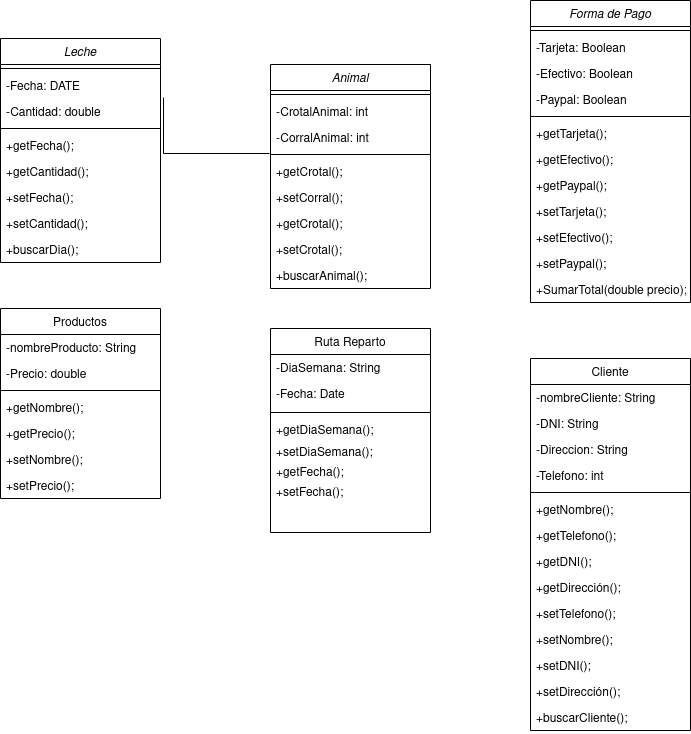

The diagram above was exported from draw.io. Its source (the exported page's mxGraphModel, read from the mxfile embedded in the PNG):
<mxGraphModel dx="1769" dy="547" grid="1" gridSize="10" guides="1" tooltips="1" connect="1" arrows="1" fold="1" page="1" pageScale="1" pageWidth="827" pageHeight="1169" math="0" shadow="0">
  <root>
    <mxCell id="WIyWlLk6GJQsqaUBKTNV-0" />
    <mxCell id="WIyWlLk6GJQsqaUBKTNV-1" parent="WIyWlLk6GJQsqaUBKTNV-0" />
    <mxCell id="zkfFHV4jXpPFQw0GAbJ--0" value="Animal" style="swimlane;fontStyle=2;align=center;verticalAlign=top;childLayout=stackLayout;horizontal=1;startSize=26;horizontalStack=0;resizeParent=1;resizeLast=0;collapsible=1;marginBottom=0;rounded=0;shadow=0;strokeWidth=1;" parent="WIyWlLk6GJQsqaUBKTNV-1" vertex="1">
      <mxGeometry x="220" y="86" width="160" height="224" as="geometry">
        <mxRectangle x="230" y="140" width="160" height="26" as="alternateBounds" />
      </mxGeometry>
    </mxCell>
    <mxCell id="zkfFHV4jXpPFQw0GAbJ--4" value="" style="line;html=1;strokeWidth=1;align=left;verticalAlign=middle;spacingTop=-1;spacingLeft=3;spacingRight=3;rotatable=0;labelPosition=right;points=[];portConstraint=eastwest;" parent="zkfFHV4jXpPFQw0GAbJ--0" vertex="1">
      <mxGeometry y="26" width="160" height="8" as="geometry" />
    </mxCell>
    <mxCell id="zkfFHV4jXpPFQw0GAbJ--2" value="-CrotalAnimal: int" style="text;align=left;verticalAlign=top;spacingLeft=4;spacingRight=4;overflow=hidden;rotatable=0;points=[[0,0.5],[1,0.5]];portConstraint=eastwest;rounded=0;shadow=0;html=0;" parent="zkfFHV4jXpPFQw0GAbJ--0" vertex="1">
      <mxGeometry y="34" width="160" height="26" as="geometry" />
    </mxCell>
    <mxCell id="OYYAIf_mwR2yvH9wDElD-1" value="-CorralAnimal: int" style="text;align=left;verticalAlign=top;spacingLeft=4;spacingRight=4;overflow=hidden;rotatable=0;points=[[0,0.5],[1,0.5]];portConstraint=eastwest;rounded=0;shadow=0;html=0;" vertex="1" parent="zkfFHV4jXpPFQw0GAbJ--0">
      <mxGeometry y="60" width="160" height="26" as="geometry" />
    </mxCell>
    <mxCell id="zkfFHV4jXpPFQw0GAbJ--9" value="" style="line;html=1;strokeWidth=1;align=left;verticalAlign=middle;spacingTop=-1;spacingLeft=3;spacingRight=3;rotatable=0;labelPosition=right;points=[];portConstraint=eastwest;" parent="zkfFHV4jXpPFQw0GAbJ--0" vertex="1">
      <mxGeometry y="86" width="160" height="8" as="geometry" />
    </mxCell>
    <mxCell id="zkfFHV4jXpPFQw0GAbJ--5" value="+getCrotal();" style="text;align=left;verticalAlign=top;spacingLeft=4;spacingRight=4;overflow=hidden;rotatable=0;points=[[0,0.5],[1,0.5]];portConstraint=eastwest;" parent="zkfFHV4jXpPFQw0GAbJ--0" vertex="1">
      <mxGeometry y="94" width="160" height="26" as="geometry" />
    </mxCell>
    <mxCell id="qcVWtikCjO1pg4Wo5uxo-3" value="+setCorral();" style="text;align=left;verticalAlign=top;spacingLeft=4;spacingRight=4;overflow=hidden;rotatable=0;points=[[0,0.5],[1,0.5]];portConstraint=eastwest;" parent="zkfFHV4jXpPFQw0GAbJ--0" vertex="1">
      <mxGeometry y="120" width="160" height="26" as="geometry" />
    </mxCell>
    <mxCell id="OYYAIf_mwR2yvH9wDElD-11" value="+getCrotal();" style="text;align=left;verticalAlign=top;spacingLeft=4;spacingRight=4;overflow=hidden;rotatable=0;points=[[0,0.5],[1,0.5]];portConstraint=eastwest;" vertex="1" parent="zkfFHV4jXpPFQw0GAbJ--0">
      <mxGeometry y="146" width="160" height="26" as="geometry" />
    </mxCell>
    <mxCell id="OYYAIf_mwR2yvH9wDElD-20" value="+setCrotal();" style="text;align=left;verticalAlign=top;spacingLeft=4;spacingRight=4;overflow=hidden;rotatable=0;points=[[0,0.5],[1,0.5]];portConstraint=eastwest;" vertex="1" parent="zkfFHV4jXpPFQw0GAbJ--0">
      <mxGeometry y="172" width="160" height="26" as="geometry" />
    </mxCell>
    <mxCell id="OYYAIf_mwR2yvH9wDElD-46" value="+buscarAnimal();" style="text;align=left;verticalAlign=top;spacingLeft=4;spacingRight=4;overflow=hidden;rotatable=0;points=[[0,0.5],[1,0.5]];portConstraint=eastwest;" vertex="1" parent="zkfFHV4jXpPFQw0GAbJ--0">
      <mxGeometry y="198" width="160" height="26" as="geometry" />
    </mxCell>
    <mxCell id="zkfFHV4jXpPFQw0GAbJ--6" value="Productos" style="swimlane;fontStyle=0;align=center;verticalAlign=top;childLayout=stackLayout;horizontal=1;startSize=26;horizontalStack=0;resizeParent=1;resizeLast=0;collapsible=1;marginBottom=0;rounded=0;shadow=0;strokeWidth=1;" parent="WIyWlLk6GJQsqaUBKTNV-1" vertex="1">
      <mxGeometry x="-50" y="330" width="160" height="190" as="geometry">
        <mxRectangle x="130" y="380" width="160" height="26" as="alternateBounds" />
      </mxGeometry>
    </mxCell>
    <mxCell id="zkfFHV4jXpPFQw0GAbJ--7" value="-nombreProducto: String &#10;&#10;" style="text;align=left;verticalAlign=top;spacingLeft=4;spacingRight=4;overflow=hidden;rotatable=0;points=[[0,0.5],[1,0.5]];portConstraint=eastwest;" parent="zkfFHV4jXpPFQw0GAbJ--6" vertex="1">
      <mxGeometry y="26" width="160" height="26" as="geometry" />
    </mxCell>
    <mxCell id="qcVWtikCjO1pg4Wo5uxo-5" value="-Precio: double" style="text;align=left;verticalAlign=top;spacingLeft=4;spacingRight=4;overflow=hidden;rotatable=0;points=[[0,0.5],[1,0.5]];portConstraint=eastwest;" parent="zkfFHV4jXpPFQw0GAbJ--6" vertex="1">
      <mxGeometry y="52" width="160" height="26" as="geometry" />
    </mxCell>
    <mxCell id="qcVWtikCjO1pg4Wo5uxo-4" value="" style="line;html=1;strokeWidth=1;align=left;verticalAlign=middle;spacingTop=-1;spacingLeft=3;spacingRight=3;rotatable=0;labelPosition=right;points=[];portConstraint=eastwest;" parent="zkfFHV4jXpPFQw0GAbJ--6" vertex="1">
      <mxGeometry y="78" width="160" height="8" as="geometry" />
    </mxCell>
    <mxCell id="qcVWtikCjO1pg4Wo5uxo-6" value="+getNombre();" style="text;align=left;verticalAlign=top;spacingLeft=4;spacingRight=4;overflow=hidden;rotatable=0;points=[[0,0.5],[1,0.5]];portConstraint=eastwest;" parent="zkfFHV4jXpPFQw0GAbJ--6" vertex="1">
      <mxGeometry y="86" width="160" height="26" as="geometry" />
    </mxCell>
    <mxCell id="qcVWtikCjO1pg4Wo5uxo-7" value="+getPrecio();" style="text;align=left;verticalAlign=top;spacingLeft=4;spacingRight=4;overflow=hidden;rotatable=0;points=[[0,0.5],[1,0.5]];portConstraint=eastwest;" parent="zkfFHV4jXpPFQw0GAbJ--6" vertex="1">
      <mxGeometry y="112" width="160" height="26" as="geometry" />
    </mxCell>
    <mxCell id="OYYAIf_mwR2yvH9wDElD-21" value="+setNombre();" style="text;align=left;verticalAlign=top;spacingLeft=4;spacingRight=4;overflow=hidden;rotatable=0;points=[[0,0.5],[1,0.5]];portConstraint=eastwest;" vertex="1" parent="zkfFHV4jXpPFQw0GAbJ--6">
      <mxGeometry y="138" width="160" height="26" as="geometry" />
    </mxCell>
    <mxCell id="OYYAIf_mwR2yvH9wDElD-29" value="+setPrecio();" style="text;align=left;verticalAlign=top;spacingLeft=4;spacingRight=4;overflow=hidden;rotatable=0;points=[[0,0.5],[1,0.5]];portConstraint=eastwest;" vertex="1" parent="zkfFHV4jXpPFQw0GAbJ--6">
      <mxGeometry y="164" width="160" height="26" as="geometry" />
    </mxCell>
    <mxCell id="zkfFHV4jXpPFQw0GAbJ--13" value="Ruta Reparto" style="swimlane;fontStyle=0;align=center;verticalAlign=top;childLayout=stackLayout;horizontal=1;startSize=26;horizontalStack=0;resizeParent=1;resizeLast=0;collapsible=1;marginBottom=0;rounded=0;shadow=0;strokeWidth=1;" parent="WIyWlLk6GJQsqaUBKTNV-1" vertex="1">
      <mxGeometry x="220" y="350" width="160" height="204" as="geometry">
        <mxRectangle x="340" y="380" width="170" height="26" as="alternateBounds" />
      </mxGeometry>
    </mxCell>
    <mxCell id="zkfFHV4jXpPFQw0GAbJ--14" value="-DiaSemana: String" style="text;align=left;verticalAlign=top;spacingLeft=4;spacingRight=4;overflow=hidden;rotatable=0;points=[[0,0.5],[1,0.5]];portConstraint=eastwest;" parent="zkfFHV4jXpPFQw0GAbJ--13" vertex="1">
      <mxGeometry y="26" width="160" height="26" as="geometry" />
    </mxCell>
    <mxCell id="qcVWtikCjO1pg4Wo5uxo-8" value="-Fecha: Date" style="text;align=left;verticalAlign=top;spacingLeft=4;spacingRight=4;overflow=hidden;rotatable=0;points=[[0,0.5],[1,0.5]];portConstraint=eastwest;" parent="zkfFHV4jXpPFQw0GAbJ--13" vertex="1">
      <mxGeometry y="52" width="160" height="28" as="geometry" />
    </mxCell>
    <mxCell id="zkfFHV4jXpPFQw0GAbJ--15" value="" style="line;html=1;strokeWidth=1;align=left;verticalAlign=middle;spacingTop=-1;spacingLeft=3;spacingRight=3;rotatable=0;labelPosition=right;points=[];portConstraint=eastwest;" parent="zkfFHV4jXpPFQw0GAbJ--13" vertex="1">
      <mxGeometry y="80" width="160" height="8" as="geometry" />
    </mxCell>
    <mxCell id="qcVWtikCjO1pg4Wo5uxo-9" value="+getDiaSemana();" style="text;align=left;verticalAlign=top;spacingLeft=4;spacingRight=4;overflow=hidden;rotatable=0;points=[[0,0.5],[1,0.5]];portConstraint=eastwest;" parent="zkfFHV4jXpPFQw0GAbJ--13" vertex="1">
      <mxGeometry y="88" width="160" height="22" as="geometry" />
    </mxCell>
    <mxCell id="OYYAIf_mwR2yvH9wDElD-8" value="+setDiaSemana();" style="text;align=left;verticalAlign=top;spacingLeft=4;spacingRight=4;overflow=hidden;rotatable=0;points=[[0,0.5],[1,0.5]];portConstraint=eastwest;" vertex="1" parent="zkfFHV4jXpPFQw0GAbJ--13">
      <mxGeometry y="110" width="160" height="20" as="geometry" />
    </mxCell>
    <mxCell id="OYYAIf_mwR2yvH9wDElD-9" value="+getFecha();" style="text;align=left;verticalAlign=top;spacingLeft=4;spacingRight=4;overflow=hidden;rotatable=0;points=[[0,0.5],[1,0.5]];portConstraint=eastwest;" vertex="1" parent="zkfFHV4jXpPFQw0GAbJ--13">
      <mxGeometry y="130" width="160" height="20" as="geometry" />
    </mxCell>
    <mxCell id="OYYAIf_mwR2yvH9wDElD-10" value="+setFecha();" style="text;align=left;verticalAlign=top;spacingLeft=4;spacingRight=4;overflow=hidden;rotatable=0;points=[[0,0.5],[1,0.5]];portConstraint=eastwest;" vertex="1" parent="zkfFHV4jXpPFQw0GAbJ--13">
      <mxGeometry y="150" width="160" height="30" as="geometry" />
    </mxCell>
    <mxCell id="zkfFHV4jXpPFQw0GAbJ--17" value="Cliente" style="swimlane;fontStyle=0;align=center;verticalAlign=top;childLayout=stackLayout;horizontal=1;startSize=26;horizontalStack=0;resizeParent=1;resizeLast=0;collapsible=1;marginBottom=0;rounded=0;shadow=0;strokeWidth=1;" parent="WIyWlLk6GJQsqaUBKTNV-1" vertex="1">
      <mxGeometry x="480" y="380" width="160" height="372" as="geometry">
        <mxRectangle x="550" y="140" width="160" height="26" as="alternateBounds" />
      </mxGeometry>
    </mxCell>
    <mxCell id="zkfFHV4jXpPFQw0GAbJ--18" value="-nombreCliente: String " style="text;align=left;verticalAlign=top;spacingLeft=4;spacingRight=4;overflow=hidden;rotatable=0;points=[[0,0.5],[1,0.5]];portConstraint=eastwest;" parent="zkfFHV4jXpPFQw0GAbJ--17" vertex="1">
      <mxGeometry y="26" width="160" height="26" as="geometry" />
    </mxCell>
    <mxCell id="zkfFHV4jXpPFQw0GAbJ--19" value="-DNI: String " style="text;align=left;verticalAlign=top;spacingLeft=4;spacingRight=4;overflow=hidden;rotatable=0;points=[[0,0.5],[1,0.5]];portConstraint=eastwest;rounded=0;shadow=0;html=0;" parent="zkfFHV4jXpPFQw0GAbJ--17" vertex="1">
      <mxGeometry y="52" width="160" height="26" as="geometry" />
    </mxCell>
    <mxCell id="zkfFHV4jXpPFQw0GAbJ--20" value="-Direccion: String " style="text;align=left;verticalAlign=top;spacingLeft=4;spacingRight=4;overflow=hidden;rotatable=0;points=[[0,0.5],[1,0.5]];portConstraint=eastwest;rounded=0;shadow=0;html=0;" parent="zkfFHV4jXpPFQw0GAbJ--17" vertex="1">
      <mxGeometry y="78" width="160" height="26" as="geometry" />
    </mxCell>
    <mxCell id="qcVWtikCjO1pg4Wo5uxo-1" value="-Telefono: int " style="text;align=left;verticalAlign=top;spacingLeft=4;spacingRight=4;overflow=hidden;rotatable=0;points=[[0,0.5],[1,0.5]];portConstraint=eastwest;rounded=0;shadow=0;html=0;" parent="zkfFHV4jXpPFQw0GAbJ--17" vertex="1">
      <mxGeometry y="104" width="160" height="26" as="geometry" />
    </mxCell>
    <mxCell id="zkfFHV4jXpPFQw0GAbJ--23" value="" style="line;html=1;strokeWidth=1;align=left;verticalAlign=middle;spacingTop=-1;spacingLeft=3;spacingRight=3;rotatable=0;labelPosition=right;points=[];portConstraint=eastwest;" parent="zkfFHV4jXpPFQw0GAbJ--17" vertex="1">
      <mxGeometry y="130" width="160" height="8" as="geometry" />
    </mxCell>
    <mxCell id="zkfFHV4jXpPFQw0GAbJ--24" value="+getNombre();" style="text;align=left;verticalAlign=top;spacingLeft=4;spacingRight=4;overflow=hidden;rotatable=0;points=[[0,0.5],[1,0.5]];portConstraint=eastwest;" parent="zkfFHV4jXpPFQw0GAbJ--17" vertex="1">
      <mxGeometry y="138" width="160" height="26" as="geometry" />
    </mxCell>
    <mxCell id="zkfFHV4jXpPFQw0GAbJ--25" value="+getTelefono();&#10;" style="text;align=left;verticalAlign=top;spacingLeft=4;spacingRight=4;overflow=hidden;rotatable=0;points=[[0,0.5],[1,0.5]];portConstraint=eastwest;" parent="zkfFHV4jXpPFQw0GAbJ--17" vertex="1">
      <mxGeometry y="164" width="160" height="26" as="geometry" />
    </mxCell>
    <mxCell id="OYYAIf_mwR2yvH9wDElD-2" value="+getDNI();&#10;" style="text;align=left;verticalAlign=top;spacingLeft=4;spacingRight=4;overflow=hidden;rotatable=0;points=[[0,0.5],[1,0.5]];portConstraint=eastwest;" vertex="1" parent="zkfFHV4jXpPFQw0GAbJ--17">
      <mxGeometry y="190" width="160" height="26" as="geometry" />
    </mxCell>
    <mxCell id="OYYAIf_mwR2yvH9wDElD-3" value="+getDirección();&#10;" style="text;align=left;verticalAlign=top;spacingLeft=4;spacingRight=4;overflow=hidden;rotatable=0;points=[[0,0.5],[1,0.5]];portConstraint=eastwest;" vertex="1" parent="zkfFHV4jXpPFQw0GAbJ--17">
      <mxGeometry y="216" width="160" height="26" as="geometry" />
    </mxCell>
    <mxCell id="OYYAIf_mwR2yvH9wDElD-4" value="+setTelefono();&#10;" style="text;align=left;verticalAlign=top;spacingLeft=4;spacingRight=4;overflow=hidden;rotatable=0;points=[[0,0.5],[1,0.5]];portConstraint=eastwest;" vertex="1" parent="zkfFHV4jXpPFQw0GAbJ--17">
      <mxGeometry y="242" width="160" height="26" as="geometry" />
    </mxCell>
    <mxCell id="OYYAIf_mwR2yvH9wDElD-5" value="+setNombre();" style="text;align=left;verticalAlign=top;spacingLeft=4;spacingRight=4;overflow=hidden;rotatable=0;points=[[0,0.5],[1,0.5]];portConstraint=eastwest;" vertex="1" parent="zkfFHV4jXpPFQw0GAbJ--17">
      <mxGeometry y="268" width="160" height="26" as="geometry" />
    </mxCell>
    <mxCell id="OYYAIf_mwR2yvH9wDElD-6" value="+setDNI();&#10;" style="text;align=left;verticalAlign=top;spacingLeft=4;spacingRight=4;overflow=hidden;rotatable=0;points=[[0,0.5],[1,0.5]];portConstraint=eastwest;" vertex="1" parent="zkfFHV4jXpPFQw0GAbJ--17">
      <mxGeometry y="294" width="160" height="26" as="geometry" />
    </mxCell>
    <mxCell id="OYYAIf_mwR2yvH9wDElD-7" value="+setDirección();&#10;" style="text;align=left;verticalAlign=top;spacingLeft=4;spacingRight=4;overflow=hidden;rotatable=0;points=[[0,0.5],[1,0.5]];portConstraint=eastwest;" vertex="1" parent="zkfFHV4jXpPFQw0GAbJ--17">
      <mxGeometry y="320" width="160" height="26" as="geometry" />
    </mxCell>
    <mxCell id="OYYAIf_mwR2yvH9wDElD-47" value="+buscarCliente();&#10;" style="text;align=left;verticalAlign=top;spacingLeft=4;spacingRight=4;overflow=hidden;rotatable=0;points=[[0,0.5],[1,0.5]];portConstraint=eastwest;" vertex="1" parent="zkfFHV4jXpPFQw0GAbJ--17">
      <mxGeometry y="346" width="160" height="26" as="geometry" />
    </mxCell>
    <mxCell id="qcVWtikCjO1pg4Wo5uxo-10" value="Leche" style="swimlane;fontStyle=2;align=center;verticalAlign=top;childLayout=stackLayout;horizontal=1;startSize=26;horizontalStack=0;resizeParent=1;resizeLast=0;collapsible=1;marginBottom=0;rounded=0;shadow=0;strokeWidth=1;" parent="WIyWlLk6GJQsqaUBKTNV-1" vertex="1">
      <mxGeometry x="-50" y="60" width="160" height="224" as="geometry">
        <mxRectangle x="230" y="140" width="160" height="26" as="alternateBounds" />
      </mxGeometry>
    </mxCell>
    <mxCell id="qcVWtikCjO1pg4Wo5uxo-11" value="" style="line;html=1;strokeWidth=1;align=left;verticalAlign=middle;spacingTop=-1;spacingLeft=3;spacingRight=3;rotatable=0;labelPosition=right;points=[];portConstraint=eastwest;" parent="qcVWtikCjO1pg4Wo5uxo-10" vertex="1">
      <mxGeometry y="26" width="160" height="8" as="geometry" />
    </mxCell>
    <mxCell id="qcVWtikCjO1pg4Wo5uxo-12" value="-Fecha: DATE" style="text;align=left;verticalAlign=top;spacingLeft=4;spacingRight=4;overflow=hidden;rotatable=0;points=[[0,0.5],[1,0.5]];portConstraint=eastwest;rounded=0;shadow=0;html=0;" parent="qcVWtikCjO1pg4Wo5uxo-10" vertex="1">
      <mxGeometry y="34" width="160" height="26" as="geometry" />
    </mxCell>
    <mxCell id="qcVWtikCjO1pg4Wo5uxo-16" value="-Cantidad: double" style="text;align=left;verticalAlign=top;spacingLeft=4;spacingRight=4;overflow=hidden;rotatable=0;points=[[0,0.5],[1,0.5]];portConstraint=eastwest;rounded=0;shadow=0;html=0;" parent="qcVWtikCjO1pg4Wo5uxo-10" vertex="1">
      <mxGeometry y="60" width="160" height="26" as="geometry" />
    </mxCell>
    <mxCell id="qcVWtikCjO1pg4Wo5uxo-13" value="" style="line;html=1;strokeWidth=1;align=left;verticalAlign=middle;spacingTop=-1;spacingLeft=3;spacingRight=3;rotatable=0;labelPosition=right;points=[];portConstraint=eastwest;" parent="qcVWtikCjO1pg4Wo5uxo-10" vertex="1">
      <mxGeometry y="86" width="160" height="8" as="geometry" />
    </mxCell>
    <mxCell id="qcVWtikCjO1pg4Wo5uxo-14" value="+getFecha();" style="text;align=left;verticalAlign=top;spacingLeft=4;spacingRight=4;overflow=hidden;rotatable=0;points=[[0,0.5],[1,0.5]];portConstraint=eastwest;" parent="qcVWtikCjO1pg4Wo5uxo-10" vertex="1">
      <mxGeometry y="94" width="160" height="26" as="geometry" />
    </mxCell>
    <mxCell id="OYYAIf_mwR2yvH9wDElD-43" value="+getCantidad();" style="text;align=left;verticalAlign=top;spacingLeft=4;spacingRight=4;overflow=hidden;rotatable=0;points=[[0,0.5],[1,0.5]];portConstraint=eastwest;" vertex="1" parent="qcVWtikCjO1pg4Wo5uxo-10">
      <mxGeometry y="120" width="160" height="26" as="geometry" />
    </mxCell>
    <mxCell id="OYYAIf_mwR2yvH9wDElD-44" value="+setFecha();" style="text;align=left;verticalAlign=top;spacingLeft=4;spacingRight=4;overflow=hidden;rotatable=0;points=[[0,0.5],[1,0.5]];portConstraint=eastwest;" vertex="1" parent="qcVWtikCjO1pg4Wo5uxo-10">
      <mxGeometry y="146" width="160" height="26" as="geometry" />
    </mxCell>
    <mxCell id="OYYAIf_mwR2yvH9wDElD-45" value="+setCantidad();" style="text;align=left;verticalAlign=top;spacingLeft=4;spacingRight=4;overflow=hidden;rotatable=0;points=[[0,0.5],[1,0.5]];portConstraint=eastwest;" vertex="1" parent="qcVWtikCjO1pg4Wo5uxo-10">
      <mxGeometry y="172" width="160" height="26" as="geometry" />
    </mxCell>
    <mxCell id="OYYAIf_mwR2yvH9wDElD-48" value="+buscarDia();" style="text;align=left;verticalAlign=top;spacingLeft=4;spacingRight=4;overflow=hidden;rotatable=0;points=[[0,0.5],[1,0.5]];portConstraint=eastwest;" vertex="1" parent="qcVWtikCjO1pg4Wo5uxo-10">
      <mxGeometry y="198" width="160" height="26" as="geometry" />
    </mxCell>
    <mxCell id="qcVWtikCjO1pg4Wo5uxo-21" value="" style="text;strokeColor=none;fillColor=none;align=left;verticalAlign=middle;spacingTop=-1;spacingLeft=4;spacingRight=4;rotatable=0;labelPosition=right;points=[];portConstraint=eastwest;" parent="WIyWlLk6GJQsqaUBKTNV-1" vertex="1">
      <mxGeometry x="400" y="310" width="20" height="14" as="geometry" />
    </mxCell>
    <mxCell id="OYYAIf_mwR2yvH9wDElD-0" value="" style="endArrow=none;html=1;rounded=0;edgeStyle=orthogonalEdgeStyle;entryX=-0.006;entryY=-0.192;entryDx=0;entryDy=0;entryPerimeter=0;exitX=1.019;exitY=0.962;exitDx=0;exitDy=0;exitPerimeter=0;" edge="1" parent="WIyWlLk6GJQsqaUBKTNV-1" source="qcVWtikCjO1pg4Wo5uxo-12" target="zkfFHV4jXpPFQw0GAbJ--5">
      <mxGeometry width="50" height="50" relative="1" as="geometry">
        <mxPoint x="240" y="330" as="sourcePoint" />
        <mxPoint x="290" y="280" as="targetPoint" />
      </mxGeometry>
    </mxCell>
    <mxCell id="OYYAIf_mwR2yvH9wDElD-30" value="Forma de Pago" style="swimlane;fontStyle=2;align=center;verticalAlign=top;childLayout=stackLayout;horizontal=1;startSize=26;horizontalStack=0;resizeParent=1;resizeLast=0;collapsible=1;marginBottom=0;rounded=0;shadow=0;strokeWidth=1;" vertex="1" parent="WIyWlLk6GJQsqaUBKTNV-1">
      <mxGeometry x="480" y="22" width="160" height="302" as="geometry">
        <mxRectangle x="230" y="140" width="160" height="26" as="alternateBounds" />
      </mxGeometry>
    </mxCell>
    <mxCell id="OYYAIf_mwR2yvH9wDElD-31" value="" style="line;html=1;strokeWidth=1;align=left;verticalAlign=middle;spacingTop=-1;spacingLeft=3;spacingRight=3;rotatable=0;labelPosition=right;points=[];portConstraint=eastwest;" vertex="1" parent="OYYAIf_mwR2yvH9wDElD-30">
      <mxGeometry y="26" width="160" height="8" as="geometry" />
    </mxCell>
    <mxCell id="OYYAIf_mwR2yvH9wDElD-32" value="-Tarjeta: Boolean" style="text;align=left;verticalAlign=top;spacingLeft=4;spacingRight=4;overflow=hidden;rotatable=0;points=[[0,0.5],[1,0.5]];portConstraint=eastwest;rounded=0;shadow=0;html=0;" vertex="1" parent="OYYAIf_mwR2yvH9wDElD-30">
      <mxGeometry y="34" width="160" height="26" as="geometry" />
    </mxCell>
    <mxCell id="OYYAIf_mwR2yvH9wDElD-33" value="-Efectivo: Boolean" style="text;align=left;verticalAlign=top;spacingLeft=4;spacingRight=4;overflow=hidden;rotatable=0;points=[[0,0.5],[1,0.5]];portConstraint=eastwest;rounded=0;shadow=0;html=0;" vertex="1" parent="OYYAIf_mwR2yvH9wDElD-30">
      <mxGeometry y="60" width="160" height="26" as="geometry" />
    </mxCell>
    <mxCell id="OYYAIf_mwR2yvH9wDElD-36" value="-Paypal: Boolean" style="text;align=left;verticalAlign=top;spacingLeft=4;spacingRight=4;overflow=hidden;rotatable=0;points=[[0,0.5],[1,0.5]];portConstraint=eastwest;rounded=0;shadow=0;html=0;" vertex="1" parent="OYYAIf_mwR2yvH9wDElD-30">
      <mxGeometry y="86" width="160" height="26" as="geometry" />
    </mxCell>
    <mxCell id="OYYAIf_mwR2yvH9wDElD-34" value="" style="line;html=1;strokeWidth=1;align=left;verticalAlign=middle;spacingTop=-1;spacingLeft=3;spacingRight=3;rotatable=0;labelPosition=right;points=[];portConstraint=eastwest;" vertex="1" parent="OYYAIf_mwR2yvH9wDElD-30">
      <mxGeometry y="112" width="160" height="8" as="geometry" />
    </mxCell>
    <mxCell id="OYYAIf_mwR2yvH9wDElD-35" value="+getTarjeta();" style="text;align=left;verticalAlign=top;spacingLeft=4;spacingRight=4;overflow=hidden;rotatable=0;points=[[0,0.5],[1,0.5]];portConstraint=eastwest;" vertex="1" parent="OYYAIf_mwR2yvH9wDElD-30">
      <mxGeometry y="120" width="160" height="26" as="geometry" />
    </mxCell>
    <mxCell id="OYYAIf_mwR2yvH9wDElD-37" value="+getEfectivo();" style="text;align=left;verticalAlign=top;spacingLeft=4;spacingRight=4;overflow=hidden;rotatable=0;points=[[0,0.5],[1,0.5]];portConstraint=eastwest;" vertex="1" parent="OYYAIf_mwR2yvH9wDElD-30">
      <mxGeometry y="146" width="160" height="26" as="geometry" />
    </mxCell>
    <mxCell id="OYYAIf_mwR2yvH9wDElD-38" value="+getPaypal();" style="text;align=left;verticalAlign=top;spacingLeft=4;spacingRight=4;overflow=hidden;rotatable=0;points=[[0,0.5],[1,0.5]];portConstraint=eastwest;" vertex="1" parent="OYYAIf_mwR2yvH9wDElD-30">
      <mxGeometry y="172" width="160" height="26" as="geometry" />
    </mxCell>
    <mxCell id="OYYAIf_mwR2yvH9wDElD-40" value="+setTarjeta();" style="text;align=left;verticalAlign=top;spacingLeft=4;spacingRight=4;overflow=hidden;rotatable=0;points=[[0,0.5],[1,0.5]];portConstraint=eastwest;" vertex="1" parent="OYYAIf_mwR2yvH9wDElD-30">
      <mxGeometry y="198" width="160" height="26" as="geometry" />
    </mxCell>
    <mxCell id="OYYAIf_mwR2yvH9wDElD-39" value="+setEfectivo();" style="text;align=left;verticalAlign=top;spacingLeft=4;spacingRight=4;overflow=hidden;rotatable=0;points=[[0,0.5],[1,0.5]];portConstraint=eastwest;" vertex="1" parent="OYYAIf_mwR2yvH9wDElD-30">
      <mxGeometry y="224" width="160" height="26" as="geometry" />
    </mxCell>
    <mxCell id="OYYAIf_mwR2yvH9wDElD-41" value="+setPaypal();" style="text;align=left;verticalAlign=top;spacingLeft=4;spacingRight=4;overflow=hidden;rotatable=0;points=[[0,0.5],[1,0.5]];portConstraint=eastwest;" vertex="1" parent="OYYAIf_mwR2yvH9wDElD-30">
      <mxGeometry y="250" width="160" height="26" as="geometry" />
    </mxCell>
    <mxCell id="OYYAIf_mwR2yvH9wDElD-42" value="+SumarTotal(double precio);" style="text;align=left;verticalAlign=top;spacingLeft=4;spacingRight=4;overflow=hidden;rotatable=0;points=[[0,0.5],[1,0.5]];portConstraint=eastwest;" vertex="1" parent="OYYAIf_mwR2yvH9wDElD-30">
      <mxGeometry y="276" width="160" height="26" as="geometry" />
    </mxCell>
  </root>
</mxGraphModel>